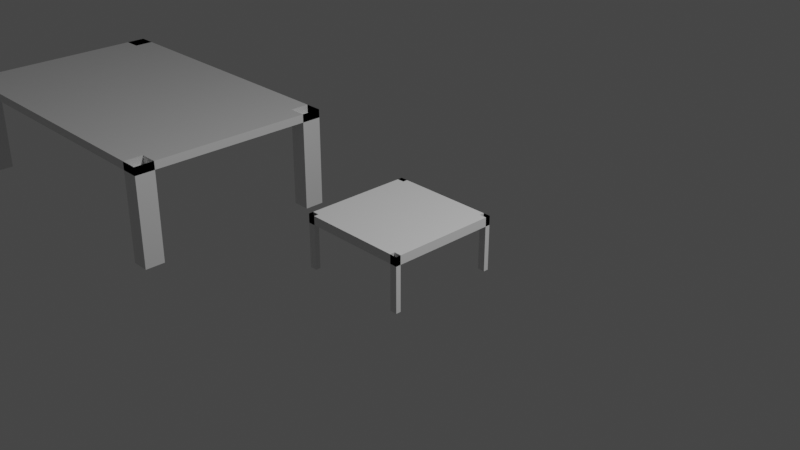 # Source: untitled.blend  (saved by Blender 3.4.6; exported with 4.5.12 LTS)
import bpy
from mathutils import Matrix  # noqa: F401  (used for matrix-valued properties, if any)

bpy.ops.wm.read_factory_settings(use_empty=True)
scene = bpy.context.scene
scene.name = 'Scene'

# ---- collections
col_collection = bpy.data.collections.new('Collection'); scene.collection.children.link(col_collection)

# ---- materials (node trees are filled in below, after node groups)
mat_material = bpy.data.materials.new('Material')
mat_material.alpha_threshold = 0.0
mat_material.use_transparent_shadow = False
mat_material.roughness = 0.5
mat_material.line_color = (0.0, 0.0, 0.0, 1.0)

# ---- material node trees
mat_material.use_nodes = True; mat_material.node_tree.nodes.clear()
_N = mat_material.node_tree.nodes; _L = mat_material.node_tree.links
n0 = _N.new('ShaderNodeOutputMaterial'); n0.name = 'Material Output'; n0.location = (300, 300)
n1 = _N.new('ShaderNodeBsdfPrincipled'); n1.name = 'Principled BSDF'; n1.location = (10, 300)
n1.distribution = 'GGX'
n1.subsurface_method = 'RANDOM_WALK_SKIN'
n1.inputs[3].default_value = 1.45
n1.inputs[27].default_value = (0.0, 0.0, 0.0, 1.0)
n1.inputs[28].default_value = 1.0
_L.new(n1.outputs[0], n0.inputs[0])
n0.is_active_output = True

# ---- world
world_world = bpy.data.worlds.new('World'); scene.world = world_world
world_world.use_nodes = True; world_world.node_tree.nodes.clear()
_N = world_world.node_tree.nodes; _L = world_world.node_tree.links
n0 = _N.new('ShaderNodeOutputWorld'); n0.name = 'World Output'; n0.location = (300, 300)
n1 = _N.new('ShaderNodeBackground'); n1.name = 'Background'; n1.location = (10, 300)
n1.inputs[0].default_value = (0.05088, 0.05088, 0.05088, 1.0)
_L.new(n1.outputs[0], n0.inputs[0])
n0.is_active_output = True
world_world.color = (0.05088, 0.05088, 0.05088)
world_world.use_sun_shadow = False
world_world.sun_shadow_jitter_overblur = 0.0

# ---- cameras
cam_camera = bpy.data.cameras.new('Camera')
cam_camera.clip_end = 100.0
cam_camera.ortho_scale = 7.314

# ---- lights
light_light = bpy.data.lights.new('Light', 'POINT')
light_light.transmission_factor = 0.0
light_light.energy = 1000.0
light_light.shadow_soft_size = 0.1
light_light.shadow_maximum_resolution = 0.006
light_light.use_absolute_resolution = True

# ---- meshes
me_cube = bpy.data.meshes.new('Cube')
me_cube.from_pydata([(1.0, 1.0, 1.0), (1.0, 1.0, -1.0), (1.0, -1.0, 1.0), (1.0, -1.0, -1.0), (-1.0, 1.0, 1.0), (-1.0, 1.0, -1.0), (-1.0, -1.0, 1.0), (-1.0, -1.0, -1.0), (-1.0, -0.805, -1.0), (-1.0, 0.805, -1.0), (1.0, 0.805, 1.0), (1.0, -0.805, 1.0), (-1.0, -0.805, 1.0), (-1.0, 0.805, 1.0), (1.0, -0.805, -1.0), (1.0, 0.805, -1.0), (-0.8877, 1.0, 1.0), (0.8877, 1.0, 1.0), (0.8877, -1.0, -1.0), (-0.8877, -1.0, -1.0), (-0.8877, -1.0, 1.0), (0.8877, -1.0, 1.0), (-0.8877, 1.0, -1.0), (0.8877, 1.0, -1.0), (-0.8877, -0.805, -1.0), (0.8877, -0.805, -1.0), (0.8877, 0.805, -1.0), (-0.8877, 0.805, -1.0), (-0.8877, -0.805, 1.0), (0.8877, -0.805, 1.0), (0.8877, 0.805, 1.0), (-0.8877, 0.805, 1.0), (-1.0, -1.0, -22.8), (-1.0, -0.805, -22.8), (-1.0, 0.805, -22.8), (-1.0, 1.0, -22.8), (1.0, -0.805, -22.8), (1.0, -1.0, -22.8), (1.0, 0.805, -22.8), (1.0, 1.0, -22.8), (-0.8877, -0.805, -22.8), (-0.8877, -1.0, -22.8), (0.8877, -1.0, -22.8), (0.8877, -0.805, -22.8), (-0.8877, 1.0, -22.8), (-0.8877, 0.805, -22.8), (0.8877, 0.805, -22.8), (0.8877, 1.0, -22.8)], [], [(29, 11, 10, 30), (25, 14, 3, 18), (14, 11, 2, 3), (9, 13, 4, 5), (23, 17, 0, 1), (8, 24, 19, 7), (31, 16, 44, 45), (3, 2, 21, 18), (14, 25, 26, 15), (1, 0, 10, 15), (11, 14, 15, 10), (12, 28, 31, 13), (13, 9, 8, 12), (7, 6, 12, 8), (24, 8, 9, 27), (23, 1, 15, 26), (19, 20, 6, 7), (5, 22, 27, 9), (30, 10, 38, 46), (4, 13, 34, 35), (0, 17, 47, 39), (25, 18, 19, 24), (23, 26, 27, 22), (24, 27, 26, 25), (29, 30, 31, 28), (28, 20, 21, 29), (17, 23, 22, 16), (16, 31, 30, 17), (20, 19, 18, 21), (5, 4, 16, 22), (36, 43, 42, 37), (39, 47, 46, 38), (44, 35, 34, 45), (40, 33, 32, 41), (21, 2, 37, 42), (2, 11, 36, 37), (13, 31, 45, 34), (17, 30, 46, 47), (28, 12, 33, 40), (10, 0, 39, 38), (20, 28, 40, 41), (11, 29, 43, 36), (12, 6, 32, 33), (29, 21, 42, 43), (6, 20, 41, 32), (16, 4, 35, 44)])
_uv = me_cube.uv_layers.new(name='UVMap')
_uv.uv.foreach_set('vector', [0.639, 0.7256, 0.625, 0.7256, 0.625, 0.5244, 0.639, 0.5244, 0.361, 0.7256, 0.375, 0.7256, 0.375, 0.75, 0.361, 0.75, 0.375, 0.7256, 0.625, 0.7256, 0.625, 0.75, 0.375, 0.75, 0.375, 0.2256, 0.625, 0.2256, 0.625, 0.25, 0.375, 0.25, 0.375, 0.486, 0.625, 0.486, 0.625, 0.5, 0.375, 0.5, 0.125, 0.7256, 0.139, 0.7256, 0.139, 0.75, 0.125, 0.75, 0.861, 0.5244, 0.861, 0.5, 0.861, 0.5, 0.861, 0.5244, 0.375, 0.75, 0.625, 0.75, 0.625, 0.764, 0.375, 0.764, 0.375, 0.7256, 0.361, 0.7256, 0.361, 0.5244, 0.375, 0.5244, 0.375, 0.5, 0.625, 0.5, 0.625, 0.5244, 0.375, 0.5244, 0.625, 0.7256, 0.375, 0.7256, 0.375, 0.5244, 0.625, 0.5244, 0.875, 0.7256, 0.861, 0.7256, 0.861, 0.5244, 0.875, 0.5244, 0.625, 0.2256, 0.375, 0.2256, 0.375, 0.02438, 0.625, 0.02438, 0.375, 0.0, 0.625, 0.0, 0.625, 0.02438, 0.375, 0.02438, 0.139, 0.7256, 0.125, 0.7256, 0.125, 0.5244, 0.139, 0.5244, 0.361, 0.5, 0.375, 0.5, 0.375, 0.5244, 0.361, 0.5244, 0.375, 0.986, 0.625, 0.986, 0.625, 1.0, 0.375, 1.0, 0.125, 0.5, 0.139, 0.5, 0.139, 0.5244, 0.125, 0.5244, 0.639, 0.5244, 0.625, 0.5244, 0.625, 0.5244, 0.639, 0.5244, 0.625, 0.25, 0.625, 0.2256, 0.625, 0.2256, 0.625, 0.25, 0.625, 0.5, 0.625, 0.486, 0.625, 0.486, 0.625, 0.5, 0.361, 0.7256, 0.361, 0.75, 0.139, 0.75, 0.139, 0.7256, 0.361, 0.5, 0.361, 0.5244, 0.139, 0.5244, 0.139, 0.5, 0.139, 0.7256, 0.139, 0.5244, 0.361, 0.5244, 0.361, 0.7256, 0.639, 0.7256, 0.639, 0.5244, 0.861, 0.5244, 0.861, 0.7256, 0.861, 0.7256, 0.861, 0.75, 0.639, 0.75, 0.639, 0.7256, 0.625, 0.486, 0.375, 0.486, 0.375, 0.264, 0.625, 0.264, 0.861, 0.5, 0.861, 0.5244, 0.639, 0.5244, 0.639, 0.5, 0.625, 0.986, 0.375, 0.986, 0.375, 0.764, 0.625, 0.764, 0.375, 0.25, 0.625, 0.25, 0.625, 0.264, 0.375, 0.264, 0.625, 0.7256, 0.639, 0.7256, 0.639, 0.75, 0.625, 0.75, 0.625, 0.5, 0.639, 0.5, 0.639, 0.5244, 0.625, 0.5244, 0.861, 0.5, 0.875, 0.5, 0.875, 0.5244, 0.861, 0.5244, 0.861, 0.7256, 0.875, 0.7256, 0.875, 0.75, 0.861, 0.75, 0.625, 0.764, 0.625, 0.75, 0.625, 0.75, 0.625, 0.764, 0.625, 0.75, 0.625, 0.7256, 0.625, 0.7256, 0.625, 0.75, 0.875, 0.5244, 0.861, 0.5244, 0.861, 0.5244, 0.875, 0.5244, 0.639, 0.5, 0.639, 0.5244, 0.639, 0.5244, 0.639, 0.5, 0.861, 0.7256, 0.875, 0.7256, 0.875, 0.7256, 0.861, 0.7256, 0.625, 0.5244, 0.625, 0.5, 0.625, 0.5, 0.625, 0.5244, 0.861, 0.75, 0.861, 0.7256, 0.861, 0.7256, 0.861, 0.75, 0.625, 0.7256, 0.639, 0.7256, 0.639, 0.7256, 0.625, 0.7256, 0.625, 0.02438, 0.625, 0.0, 0.625, 0.0, 0.625, 0.02438, 0.639, 0.7256, 0.639, 0.75, 0.639, 0.75, 0.639, 0.7256, 0.625, 1.0, 0.625, 0.986, 0.625, 0.986, 0.625, 1.0, 0.625, 0.264, 0.625, 0.25, 0.625, 0.25, 0.625, 0.264])
me_cube.materials.append(mat_material)
me_cube.use_mirror_vertex_groups = False
me_cube.update()
me_cube_002 = bpy.data.meshes.new('Cube.002')
me_cube_002.from_pydata([(-1.0, -1.0, -1.0), (-1.0, -1.0, 1.0), (-1.0, 1.0, -1.0), (-1.0, 1.0, 1.0), (1.0, -1.0, -1.0), (1.0, -1.0, 1.0), (1.0, 1.0, -1.0), (1.0, 1.0, 1.0), (-0.8719, 1.0, -1.0), (0.8719, 1.0, -1.0), (0.8719, 1.0, 1.0), (-0.8719, 1.0, 1.0), (0.8719, -1.0, -1.0), (-0.8719, -1.0, -1.0), (-0.8719, -1.0, 1.0), (0.8719, -1.0, 1.0), (1.0, 0.9125, 1.0), (1.0, -0.9125, 1.0), (1.0, 0.9125, -1.0), (1.0, -0.9125, -1.0), (-1.0, 0.9125, 1.0), (-1.0, -0.9125, 1.0), (-1.0, -0.9125, -1.0), (-1.0, 0.9125, -1.0), (-0.8719, -0.9125, 1.0), (-0.8719, 0.9125, 1.0), (0.8719, -0.9125, 1.0), (0.8719, 0.9125, 1.0), (0.8719, -0.9125, -1.0), (0.8719, 0.9125, -1.0), (-0.8719, -0.9125, -1.0), (-0.8719, 0.9125, -1.0), (-1.0, 1.0, -11.04), (-0.8719, 1.0, -11.04), (0.8719, 1.0, -11.04), (1.0, 1.0, -11.04), (0.8719, -1.0, -11.04), (1.0, -1.0, -11.04), (-1.0, -1.0, -11.04), (-0.8719, -1.0, -11.04), (-1.0, -0.9125, -11.04), (-0.8719, -0.9125, -11.04), (-0.8719, 0.9125, -11.04), (-1.0, 0.9125, -11.04), (0.8719, -0.9125, -11.04), (1.0, -0.9125, -11.04), (1.0, 0.9125, -11.04), (0.8719, 0.9125, -11.04)], [], [(22, 30, 13, 0), (9, 6, 18, 29), (7, 10, 34, 35), (28, 12, 13, 30), (2, 8, 31, 23), (4, 5, 15, 12), (0, 1, 21, 22), (9, 10, 7, 6), (13, 14, 1, 0), (14, 24, 41, 39), (9, 29, 31, 8), (14, 13, 12, 15), (10, 9, 8, 11), (2, 3, 11, 8), (24, 14, 15, 26), (28, 19, 4, 12), (16, 7, 35, 46), (11, 25, 27, 10), (3, 20, 43, 32), (6, 7, 16, 18), (23, 20, 3, 2), (21, 24, 25, 20), (19, 28, 29, 18), (24, 26, 27, 25), (28, 30, 31, 29), (30, 22, 23, 31), (17, 19, 18, 16), (26, 17, 16, 27), (20, 23, 22, 21), (19, 17, 5, 4), (35, 34, 47, 46), (33, 32, 43, 42), (41, 40, 38, 39), (45, 44, 36, 37), (10, 27, 47, 34), (17, 26, 44, 45), (21, 1, 38, 40), (15, 5, 37, 36), (27, 16, 46, 47), (1, 14, 39, 38), (26, 15, 36, 44), (11, 3, 32, 33), (24, 21, 40, 41), (25, 11, 33, 42), (5, 17, 45, 37), (20, 25, 42, 43)])
_uv = me_cube_002.uv_layers.new(name='UVMap')
_uv.uv.foreach_set('vector', [0.125, 0.7391, 0.141, 0.7391, 0.141, 0.75, 0.125, 0.75, 0.359, 0.5, 0.375, 0.5, 0.375, 0.5109, 0.359, 0.5109, 0.625, 0.5, 0.625, 0.484, 0.625, 0.484, 0.625, 0.5, 0.359, 0.7391, 0.359, 0.75, 0.141, 0.75, 0.141, 0.7391, 0.125, 0.5, 0.141, 0.5, 0.141, 0.5109, 0.125, 0.5109, 0.375, 0.75, 0.625, 0.75, 0.625, 0.766, 0.375, 0.766, 0.375, 0.0, 0.625, 0.0, 0.625, 0.01094, 0.375, 0.01094, 0.375, 0.484, 0.625, 0.484, 0.625, 0.5, 0.375, 0.5, 0.375, 0.984, 0.625, 0.984, 0.625, 1.0, 0.375, 1.0, 0.859, 0.75, 0.859, 0.7391, 0.859, 0.7391, 0.859, 0.75, 0.359, 0.5, 0.359, 0.5109, 0.141, 0.5109, 0.141, 0.5, 0.625, 0.984, 0.375, 0.984, 0.375, 0.766, 0.625, 0.766, 0.625, 0.484, 0.375, 0.484, 0.375, 0.266, 0.625, 0.266, 0.375, 0.25, 0.625, 0.25, 0.625, 0.266, 0.375, 0.266, 0.859, 0.7391, 0.859, 0.75, 0.641, 0.75, 0.641, 0.7391, 0.359, 0.7391, 0.375, 0.7391, 0.375, 0.75, 0.359, 0.75, 0.625, 0.5109, 0.625, 0.5, 0.625, 0.5, 0.625, 0.5109, 0.859, 0.5, 0.859, 0.5109, 0.641, 0.5109, 0.641, 0.5, 0.625, 0.25, 0.625, 0.2391, 0.625, 0.2391, 0.625, 0.25, 0.375, 0.5, 0.625, 0.5, 0.625, 0.5109, 0.375, 0.5109, 0.375, 0.2391, 0.625, 0.2391, 0.625, 0.25, 0.375, 0.25, 0.875, 0.7391, 0.859, 0.7391, 0.859, 0.5109, 0.875, 0.5109, 0.375, 0.7391, 0.359, 0.7391, 0.359, 0.5109, 0.375, 0.5109, 0.859, 0.7391, 0.641, 0.7391, 0.641, 0.5109, 0.859, 0.5109, 0.359, 0.7391, 0.141, 0.7391, 0.141, 0.5109, 0.359, 0.5109, 0.141, 0.7391, 0.125, 0.7391, 0.125, 0.5109, 0.141, 0.5109, 0.625, 0.7391, 0.375, 0.7391, 0.375, 0.5109, 0.625, 0.5109, 0.641, 0.7391, 0.625, 0.7391, 0.625, 0.5109, 0.641, 0.5109, 0.625, 0.2391, 0.375, 0.2391, 0.375, 0.01094, 0.625, 0.01094, 0.375, 0.7391, 0.625, 0.7391, 0.625, 0.75, 0.375, 0.75, 0.625, 0.5, 0.641, 0.5, 0.641, 0.5109, 0.625, 0.5109, 0.859, 0.5, 0.875, 0.5, 0.875, 0.5109, 0.859, 0.5109, 0.859, 0.7391, 0.875, 0.7391, 0.875, 0.75, 0.859, 0.75, 0.625, 0.7391, 0.641, 0.7391, 0.641, 0.75, 0.625, 0.75, 0.641, 0.5, 0.641, 0.5109, 0.641, 0.5109, 0.641, 0.5, 0.625, 0.7391, 0.641, 0.7391, 0.641, 0.7391, 0.625, 0.7391, 0.625, 0.01094, 0.625, 0.0, 0.625, 0.0, 0.625, 0.01094, 0.625, 0.766, 0.625, 0.75, 0.625, 0.75, 0.625, 0.766, 0.641, 0.5109, 0.625, 0.5109, 0.625, 0.5109, 0.641, 0.5109, 0.625, 1.0, 0.625, 0.984, 0.625, 0.984, 0.625, 1.0, 0.641, 0.7391, 0.641, 0.75, 0.641, 0.75, 0.641, 0.7391, 0.625, 0.266, 0.625, 0.25, 0.625, 0.25, 0.625, 0.266, 0.859, 0.7391, 0.875, 0.7391, 0.875, 0.7391, 0.859, 0.7391, 0.859, 0.5109, 0.859, 0.5, 0.859, 0.5, 0.859, 0.5109, 0.625, 0.75, 0.625, 0.7391, 0.625, 0.7391, 0.625, 0.75, 0.875, 0.5109, 0.859, 0.5109, 0.859, 0.5109, 0.875, 0.5109])
me_cube_002.update()

# ---- objects
ob_table = bpy.data.objects.new('Table', me_cube)
ob_light = bpy.data.objects.new('Light', light_light)
ob_camera = bpy.data.objects.new('Camera', cam_camera)
ob_cube = bpy.data.objects.new('Cube', me_cube_002)

# ---- transforms, parenting, visibility, modifiers, constraints
ob_table.location = (-4.93, 0.0, 0.0)
ob_table.scale = (2.057, 1.326, 0.05436)
ob_table.lock_rotations_4d = False
ob_table.empty_display_type = 'ARROWS'
ob_table.lineart.crease_threshold = 0.0
ob_light.location = (4.076, 1.005, 5.904)
ob_light.rotation_euler = (0.6503, 0.05522, 1.866)
ob_light.lock_rotations_4d = False
ob_light.empty_display_type = 'ARROWS'
ob_light.color = (0.0, 0.0, 0.0, 0.0)
ob_light.lineart.crease_threshold = 0.0
ob_camera.location = (7.359, -6.926, 4.958)
ob_camera.rotation_euler = (1.109, -0.0, 0.8149)
ob_camera.lock_rotations_4d = False
ob_camera.empty_display_type = 'ARROWS'
ob_camera.color = (0.0, 0.0, 0.0, 0.0)
ob_camera.display_type = 'WIRE'
ob_camera.lineart.crease_threshold = 0.0
ob_cube.location = (0.008122, -0.008122, 0.0)
ob_cube.scale = (0.646, 0.646, 0.05127)

# ---- collection membership
col_collection.objects.link(ob_table)
col_collection.objects.link(ob_light)
col_collection.objects.link(ob_camera)
col_collection.objects.link(ob_cube)

# ---- scene / render settings (as saved in the file)
scene.camera = ob_camera
scene.frame_start = 1; scene.frame_end = 250; scene.frame_set(1)
scene.render.engine = 'BLENDER_EEVEE_NEXT'
scene.cycles.sampling_pattern = 'TABULATED_SOBOL'
scene.cycles.use_light_tree = False
scene.view_settings.view_transform = 'Filmic'
bpy.context.view_layer.update()

